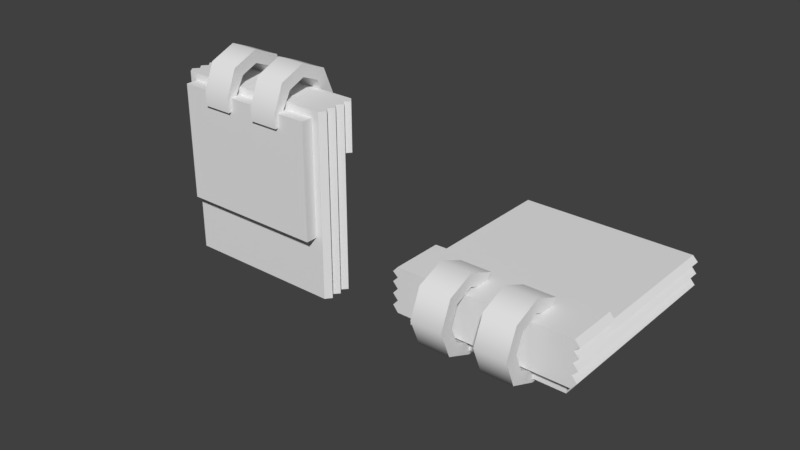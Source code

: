 # Source: questpad.blend  (saved by Blender 2.79.0; exported with 4.5.12 LTS)
import bpy
from mathutils import Matrix  # noqa: F401  (used for matrix-valued properties, if any)

bpy.ops.wm.read_factory_settings(use_empty=True)
scene = bpy.context.scene
scene.name = 'Scene'

# ---- collections
col_collection_1 = bpy.data.collections.new('Collection 1'); scene.collection.children.link(col_collection_1)

# ---- world
world_world = bpy.data.worlds.new('World'); scene.world = world_world
world_world.color = (0.05088, 0.05088, 0.05088)
world_world.use_sun_shadow = False
world_world.sun_shadow_jitter_overblur = 0.0
world_world.cycles.sampling_method = 'MANUAL'

# ---- meshes
me_plane = bpy.data.meshes.new('Plane')
me_plane.from_pydata([(-0.9045, -0.3689, -0.8963), (0.9092, -0.3689, -0.8963), (-0.9045, -0.242, -0.8963), (-0.9045, -0.242, 1.154), (-0.9045, -0.3689, 1.154), (0.9092, -0.3689, 1.154), (-0.9583, -0.3026, -0.8963), (0.963, -0.3026, -0.8963), (-0.9583, -0.3026, 1.154), (0.963, -0.3026, 1.154), (0.9092, -0.242, -0.8963), (0.9092, -0.1208, -0.8963), (-0.9045, -0.1208, 1.154), (0.9092, -0.242, 1.154), (-0.9583, -0.1814, -0.8963), (0.963, -0.1814, -0.8963), (-0.9583, -0.1814, 1.154), (0.963, -0.1814, 1.154), (-0.9045, -0.1208, -0.8963), (-0.9045, -0.005628, 1.154), (0.9092, -0.1208, 1.154), (0.9092, -0.005628, 1.154), (-0.9583, -0.0602, -0.8963), (0.963, -0.0602, -0.8963), (-0.9583, -0.0602, 1.154), (0.963, -0.0602, 1.154), (-0.9045, -0.005628, -0.8963), (-0.9045, 0.1018, 1.154), (0.9092, 0.1018, 1.154), (-0.9583, 0.04226, 1.154), (0.963, 0.04226, 1.154), (0.9092, -0.3689, 0.6136), (-0.9045, -0.242, 0.6136), (-0.9045, -0.3689, 0.6136), (-0.9583, -0.3026, 0.6136), (0.963, -0.3026, 0.6136), (0.9092, -0.242, 0.6136), (-0.9583, -0.1814, 0.6136), (0.963, -0.1814, 0.6136), (0.9096, -0.005842, 0.6114), (-0.9583, -0.0602, 0.6136), (0.963, -0.0602, 0.6136), (0.9096, 0.102, 0.6114), (-0.9045, 0.1018, 0.6131), (-0.9583, 0.04226, 0.614), (0.9626, 0.04228, 0.6158), (0.9092, -0.1208, 0.6136), (-0.9045, -0.1208, 0.6136), (-0.9045, -0.005636, 0.6131), (0.9092, -0.005628, -0.8963), (0.002374, -0.3689, -0.8963), (0.002374, -0.3689, 1.154), (0.002374, -0.3026, 1.154), (0.002374, -0.3026, -0.8963), (0.002374, -0.1814, 1.154), (0.002374, -0.1814, -0.8963), (0.002374, -0.005628, 1.154), (0.002374, -0.0602, 1.154), (0.002374, -0.0602, -0.8963), (0.002374, 0.1018, 1.154), (0.002374, 0.04226, 1.154), (0.002374, -0.242, -0.8963), (0.002374, -0.242, 1.154), (0.002374, -0.1208, -0.8963), (0.002374, -0.1208, 1.154), (0.002374, -0.005628, -0.8963), (0.002374, 0.1018, 0.6849), (0.002374, -0.3689, 0.6136), (0.002374, -0.005628, 0.6849), (0.4558, -0.3689, -0.8963), (0.4558, -0.3689, 1.154), (0.4827, -0.3026, -0.8963), (0.4827, -0.1814, -0.8963), (0.4827, -0.0602, -0.8963), (0.4554, 0.1016, 0.5334), (0.4827, -0.3026, 1.154), (0.4827, -0.1814, 1.154), (0.4558, -0.005628, 1.154), (0.4827, -0.0602, 1.154), (0.4558, 0.1018, 1.154), (0.4827, 0.04226, 1.154), (0.4558, -0.242, -0.8963), (0.4558, -0.242, 1.154), (0.4558, -0.1208, -0.8963), (0.4558, -0.1208, 1.154), (0.4558, -0.005628, -0.8963), (0.4558, -0.3689, 0.6136), (0.4554, -0.005414, 0.5334), (-0.4779, -0.3026, 1.154), (-0.4779, -0.1814, 1.154), (-0.4511, -0.005628, 1.154), (-0.4779, -0.0602, 1.154), (-0.4511, 0.1018, 1.154), (-0.4779, 0.04226, 1.154), (-0.4511, -0.242, -0.8963), (-0.4511, -0.242, 1.154), (-0.4511, -0.1208, -0.8963), (-0.4511, -0.1208, 1.154), (-0.4511, -0.005628, -0.8963), (-0.4511, -0.3689, 0.6136), (-0.451, -0.00562, 0.5983), (-0.4511, -0.3689, -0.8963), (-0.4511, -0.3689, 1.154), (-0.4779, -0.3026, -0.8963), (-0.4779, -0.1814, -0.8963), (-0.4779, -0.0602, -0.8963), (-0.451, 0.1018, 0.5983), (0.4562, 0.04224, 0.5289), (0.002374, 0.04226, 0.6849), (-0.4511, 0.04226, 0.5974), (-0.822, -0.5, -0.2147), (0.8268, -0.5, -0.2147), (-0.822, -0.3362, -0.2147), (0.8268, -0.3362, -0.2147), (-0.822, -0.5, 1.073), (0.8268, -0.5, 1.073), (-0.822, -0.3574, 1.073), (0.8268, -0.3574, 1.073), (-0.4923, -0.5396, 1.073), (-0.1625, -0.5396, 1.073), (0.1673, -0.5396, 1.073), (0.497, -0.5396, 1.073), (0.497, -0.4229, 1.073), (0.1673, -0.4229, 1.073), (-0.1625, -0.4229, 1.073), (-0.4923, -0.4229, 1.073), (-0.4923, -0.4197, 1.362), (-0.1625, -0.4197, 1.362), (0.1673, -0.4197, 1.362), (0.497, -0.4197, 1.362), (0.497, -0.3185, 1.262), (0.1673, -0.3185, 1.262), (-0.1625, -0.3185, 1.262), (-0.4923, -0.3185, 1.262), (-0.4923, -0.1302, 1.482), (-0.1625, -0.1302, 1.482), (0.1673, -0.1302, 1.482), (0.497, -0.1302, 1.482), (0.497, -0.1291, 1.341), (0.1673, -0.1291, 1.341), (-0.1625, -0.1291, 1.341), (-0.4923, -0.1291, 1.341), (-0.4923, 0.1593, 1.362), (-0.1625, 0.1593, 1.362), (0.1673, 0.1593, 1.362), (0.497, 0.1593, 1.362), (0.497, 0.06038, 1.262), (0.1673, 0.06038, 1.262), (-0.1625, 0.06038, 1.262), (-0.4923, 0.06038, 1.262), (-0.4923, 0.2792, 1.073), (-0.1625, 0.2792, 1.073), (0.1673, 0.2792, 1.073), (0.497, 0.2792, 1.073), (0.497, 0.1389, 1.073), (0.1673, 0.1389, 1.073), (-0.1625, 0.1389, 1.073), (-0.4923, 0.1389, 1.073), (-0.4923, 0.1593, 0.7832), (-0.1625, 0.1593, 0.7832), (0.1673, 0.1593, 0.7832), (0.497, 0.1593, 0.7832), (0.497, 0.06038, 0.8832), (0.1673, 0.06038, 0.8832), (-0.1625, 0.06038, 0.8832), (-0.4923, 0.06038, 0.8832), (-0.4923, -0.5396, 0.9231), (-0.1625, -0.5396, 0.9231), (0.1673, -0.5396, 0.9231), (0.497, -0.5396, 0.9231), (0.497, -0.4229, 0.9231), (0.1673, -0.4229, 0.9231), (-0.1625, -0.4229, 0.9231), (-0.4923, -0.4229, 0.9231)], [], [(71, 81, 10, 7), (75, 9, 13, 82), (35, 9, 5, 31), (34, 8, 3, 32), (33, 4, 8, 34), (36, 13, 9, 35), (70, 5, 9, 75), (69, 71, 7, 1), (72, 83, 11, 15), (76, 17, 20, 84), (38, 17, 13, 36), (37, 16, 12, 47), (32, 3, 16, 37), (46, 20, 17, 38), (82, 13, 17, 76), (81, 72, 15, 10), (73, 85, 49, 23), (78, 25, 21, 77), (41, 25, 20, 46), (40, 24, 19, 48), (47, 12, 24, 40), (39, 21, 25, 41), (84, 20, 25, 78), (83, 73, 23, 11), (80, 30, 28, 79), (45, 30, 21, 39), (44, 29, 27, 43), (74, 79, 28, 42), (48, 19, 29, 44), (42, 28, 30, 45), (77, 21, 30, 80), (49, 39, 41, 23), (18, 47, 40, 22), (22, 40, 48, 26), (23, 41, 46, 11), (11, 46, 38, 15), (2, 32, 37, 14), (14, 37, 47, 18), (15, 38, 36, 10), (10, 36, 35, 7), (0, 33, 34, 6), (99, 102, 4, 33), (6, 34, 32, 2), (7, 35, 31, 1), (85, 87, 39, 49), (90, 56, 60, 93), (103, 94, 61, 53), (101, 99, 33, 0), (69, 86, 67, 50), (98, 100, 68, 65), (92, 59, 66, 106), (93, 60, 59, 92), (96, 105, 58, 63), (97, 64, 57, 91), (91, 57, 56, 90), (105, 98, 65, 58), (94, 104, 55, 61), (95, 62, 54, 89), (89, 54, 64, 97), (104, 96, 63, 55), (101, 103, 53, 50), (86, 70, 51, 67), (102, 51, 52, 88), (88, 52, 62, 95), (31, 5, 70, 86), (1, 31, 86, 69), (65, 68, 87, 85), (56, 77, 80, 60), (66, 59, 79, 74), (60, 80, 79, 59), (63, 58, 73, 83), (64, 84, 78, 57), (57, 78, 77, 56), (58, 65, 85, 73), (61, 55, 72, 81), (62, 82, 76, 54), (54, 76, 84, 64), (55, 63, 83, 72), (50, 53, 71, 69), (51, 70, 75, 52), (52, 75, 82, 62), (53, 61, 81, 71), (8, 88, 95, 3), (4, 102, 88, 8), (0, 6, 103, 101), (14, 18, 96, 104), (16, 89, 97, 12), (3, 95, 89, 16), (2, 14, 104, 94), (22, 26, 98, 105), (24, 91, 90, 19), (12, 97, 91, 24), (18, 22, 105, 96), (29, 93, 92, 27), (27, 92, 106, 43), (26, 48, 100, 98), (50, 67, 99, 101), (6, 2, 94, 103), (19, 90, 93, 29), (67, 51, 102, 99), (39, 87, 107, 45), (68, 108, 107, 87), (100, 109, 108, 68), (44, 109, 100, 48), (45, 107, 74, 42), (107, 108, 66, 74), (66, 108, 109, 106), (106, 109, 44, 43), (110, 112, 113, 111), (110, 111, 115, 114), (111, 113, 117, 115), (112, 110, 114, 116), (116, 114, 115, 117), (160, 152, 153, 161), (172, 124, 119, 167), (164, 156, 157, 165), (154, 146, 147, 155), (158, 165, 157, 150), (169, 168, 171, 170), (152, 144, 145, 153), (128, 120, 121, 129), (130, 122, 123, 131), (142, 134, 135, 143), (144, 136, 137, 145), (134, 126, 127, 135), (136, 128, 129, 137), (138, 130, 131, 139), (140, 132, 133, 141), (146, 138, 139, 147), (148, 140, 141, 149), (126, 118, 119, 127), (172, 167, 166, 173), (163, 160, 161, 162), (132, 124, 125, 133), (156, 148, 149, 157), (161, 153, 154, 162), (149, 141, 134, 142), (149, 142, 150, 157), (133, 125, 118, 126), (127, 132, 140, 135), (147, 144, 152, 155), (146, 154, 153, 145), (147, 139, 136, 144), (133, 126, 134, 141), (130, 129, 121, 122), (160, 163, 155, 152), (137, 138, 146, 145), (148, 156, 151, 143), (129, 130, 138, 137), (159, 151, 156, 164), (135, 140, 148, 143), (131, 128, 136, 139), (132, 127, 119, 124), (131, 123, 120, 128), (170, 122, 121, 169), (162, 154, 155, 163), (165, 158, 159, 164), (169, 121, 120, 168), (150, 142, 143, 151), (158, 150, 151, 159), (166, 118, 125, 173), (168, 120, 123, 171), (167, 119, 118, 166)])
me_plane.polygons.foreach_set('use_smooth', [True] * 163)
_k = set([(0, 6), (0, 33), (0, 101), (1, 7), (1, 31), (1, 69), (2, 6), (2, 14), (2, 32), (3, 8), (3, 16), (3, 32), (4, 8), (4, 33), (4, 102), (5, 9), (5, 31), (5, 70), (6, 34), (7, 10), (7, 35), (8, 34), (9, 13), (9, 35), (10, 15), (10, 36), (11, 15), (11, 23), (11, 46), (12, 16), (12, 24), (12, 47), (13, 17), (13, 36), (14, 18), (14, 37), (15, 38), (16, 37), (17, 20), (17, 38), (18, 22), (18, 47), (19, 24), (19, 29), (19, 48), (20, 25), (20, 46), (21, 25), (21, 30), (21, 39), (22, 26), (22, 40), (23, 41), (23, 49), (24, 40), (25, 41), (26, 48), (26, 98), (27, 29), (27, 43), (27, 92), (28, 30), (28, 42), (28, 79), (29, 44), (30, 45), (39, 45), (39, 49), (39, 87), (42, 45), (42, 74), (43, 44), (43, 106), (44, 48), (48, 100), (49, 85), (50, 69), (50, 101), (51, 70), (51, 102), (59, 79), (59, 92), (65, 85), (65, 98), (66, 74), (66, 106), (66, 108), (68, 87), (68, 100), (68, 108), (74, 107), (87, 107), (100, 109), (106, 109), (110, 111), (110, 112), (110, 114), (111, 113), (111, 115), (112, 113), (112, 116), (113, 117), (114, 115), (114, 116), (115, 117), (116, 117), (118, 126), (118, 166), (119, 127), (119, 167), (120, 128), (120, 168), (121, 129), (121, 169), (122, 130), (122, 170), (123, 131), (123, 171), (124, 132), (124, 172), (125, 133), (125, 173), (126, 134), (127, 135), (128, 136), (129, 137), (130, 138), (131, 139), (132, 140), (133, 141), (134, 142), (135, 143), (136, 144), (137, 145), (138, 146), (139, 147), (140, 148), (141, 149), (142, 150), (143, 151), (144, 152), (145, 153), (146, 154), (147, 155), (148, 156), (149, 157), (150, 158), (151, 159), (152, 160), (153, 161), (154, 162), (155, 163), (156, 164), (157, 165), (158, 159), (158, 165), (159, 164), (160, 161), (160, 163), (161, 162), (162, 163), (164, 165), (166, 167), (166, 173), (167, 172), (168, 169), (168, 171), (169, 170), (170, 171), (172, 173)])
me_plane.attributes.new('sharp_edge', 'BOOLEAN', 'EDGE').data.foreach_set('value', [ (min(e.vertices), max(e.vertices)) in _k for e in me_plane.edges])
me_plane.use_remesh_preserve_volume = False
me_plane.use_remesh_preserve_attributes = False
me_plane.use_mirror_vertex_groups = False
me_plane.update()
me_cube_003 = bpy.data.meshes.new('Cube.003')
me_cube_003.from_pydata([(-1.0, -1.0, -1.0), (-1.0, -1.0, 1.0), (-1.0, 1.0, -1.0), (-1.0, 1.0, 1.0), (1.0, -1.0, -1.0), (1.0, -1.0, 1.0), (1.0, 1.0, -1.0), (1.0, 1.0, 1.0)], [(2, 0), (0, 1), (1, 3), (3, 2), (6, 2), (3, 7), (7, 6), (4, 6), (7, 5), (5, 4), (0, 4), (5, 1)], [])
me_cube_003.use_remesh_preserve_volume = False
me_cube_003.use_remesh_preserve_attributes = False
me_cube_003.use_mirror_vertex_groups = False
me_cube_003.update()
me_cube_002 = bpy.data.meshes.new('Cube.002')
me_cube_002.from_pydata([(-1.0, -1.0, -1.0), (-1.0, -1.0, 1.0), (-1.0, 1.0, -1.0), (-1.0, 1.0, 1.0), (1.0, -1.0, -1.0), (1.0, -1.0, 1.0), (1.0, 1.0, -1.0), (1.0, 1.0, 1.0)], [(2, 0), (0, 1), (1, 3), (3, 2), (6, 2), (3, 7), (7, 6), (4, 6), (7, 5), (5, 4), (0, 4), (5, 1)], [])
me_cube_002.use_remesh_preserve_volume = False
me_cube_002.use_remesh_preserve_attributes = False
me_cube_002.use_mirror_vertex_groups = False
me_cube_002.update()
me_cube_001 = bpy.data.meshes.new('Cube.001')
me_cube_001.from_pydata([(-1.0, -1.0, -1.0), (-1.0, -1.0, 1.0), (-1.0, 1.0, -1.0), (-1.0, 1.0, 1.0), (1.0, -1.0, -1.0), (1.0, -1.0, 1.0), (1.0, 1.0, -1.0), (1.0, 1.0, 1.0)], [(2, 0), (0, 1), (1, 3), (3, 2), (7, 6), (4, 6), (7, 5), (5, 4), (6, 2), (3, 7), (0, 4), (5, 1)], [])
me_cube_001.use_remesh_preserve_volume = False
me_cube_001.use_remesh_preserve_attributes = False
me_cube_001.use_mirror_vertex_groups = False
me_cube_001.update()
me_cube = bpy.data.meshes.new('Cube')
me_cube.from_pydata([(-1.0, -1.0, -1.0), (-1.0, -1.0, 1.0), (-1.0, 1.0, -1.0), (-1.0, 1.0, 1.0), (1.0, -1.0, -1.0), (1.0, -1.0, 1.0), (1.0, 1.0, -1.0), (1.0, 1.0, 1.0)], [(2, 0), (0, 1), (1, 3), (3, 2), (6, 2), (3, 7), (7, 6), (4, 6), (7, 5), (5, 4), (0, 4), (5, 1)], [])
me_cube.use_remesh_preserve_volume = False
me_cube.use_remesh_preserve_attributes = False
me_cube.use_mirror_vertex_groups = False
me_cube.update()

# ---- objects
ob_plane_001 = bpy.data.objects.new('Plane.001', me_plane)
ob_plane = bpy.data.objects.new('Plane', me_plane)
ob_cube_003 = bpy.data.objects.new('Cube.003', me_cube_003)
ob_cube_002 = bpy.data.objects.new('Cube.002', me_cube_002)
ob_cube_001 = bpy.data.objects.new('Cube.001', me_cube_001)
ob_cube = bpy.data.objects.new('Cube', me_cube)

# ---- transforms, parenting, visibility, modifiers, constraints
ob_plane_001.location = (3.22, 0.2789, 0.1)
ob_plane_001.rotation_euler = (1.571, -0.0, 0.0)
ob_plane_001.lineart.crease_threshold = 0.0
_m = ob_plane_001.modifiers.new('EdgeSplit', 'EDGE_SPLIT')
_m.split_angle = 0.9128
ob_plane.location = (0.0, 0.0, 0.0)
ob_plane.lineart.crease_threshold = 0.0
_m = ob_plane.modifiers.new('EdgeSplit', 'EDGE_SPLIT')
_m.split_angle = 0.9128
_m.use_edge_angle = False
ob_cube_003.location = (3.222, 0.0, 0.0)
ob_cube_003.scale = (1.0, 1.4, 0.4)
ob_cube_003.lineart.crease_threshold = 0.0
ob_cube_002.location = (0.0, -0.1, 0.0)
ob_cube_002.scale = (1.0, 0.4, 1.4)
ob_cube_002.lineart.crease_threshold = 0.0
ob_cube_001.location = (3.222, 0.0, 0.0)
ob_cube_001.scale = (1.0, 1.5, 0.4)
ob_cube_001.lineart.crease_threshold = 0.0
ob_cube.location = (0.0, 0.0, 0.0)
ob_cube.scale = (1.0, 0.5, 1.4)
ob_cube.lineart.crease_threshold = 0.0

# ---- collection membership
col_collection_1.objects.link(ob_plane_001)
col_collection_1.objects.link(ob_plane)
col_collection_1.objects.link(ob_cube_003)
col_collection_1.objects.link(ob_cube_002)
col_collection_1.objects.link(ob_cube_001)
col_collection_1.objects.link(ob_cube)

# ---- scene / render settings (as saved in the file)
scene.frame_start = 1; scene.frame_end = 250; scene.frame_set(1)
scene.render.engine = 'BLENDER_EEVEE_NEXT'
scene.render.resolution_percentage = 50
scene.render.dither_intensity = 0.0
scene.cycles.use_denoising = False
scene.cycles.samples = 128
scene.cycles.sampling_pattern = 'TABULATED_SOBOL'
scene.cycles.use_adaptive_sampling = False
scene.cycles.use_light_tree = False
scene.cycles.blur_glossy = 0.0
scene.cycles.sample_clamp_indirect = 0.0
scene.view_settings.view_transform = 'Standard'
bpy.context.view_layer.update()

# ---- added for rendering (the .blend has no active camera and no usable light): camera, sun
cam_auto = bpy.data.cameras.new('AutoCamera')
cam_auto.lens = 50.0
cam_auto.sensor_width = 36.0
cam_auto.clip_end = 1000.0
ob_auto_camera = bpy.data.objects.new('AutoCamera', cam_auto)
scene.collection.objects.link(ob_auto_camera)
ob_auto_camera.location = (7.78857, -7.41292, 4.98296)
ob_auto_camera.rotation_euler = (1.09748, -7.21219e-08, 0.694738)
scene.camera = ob_auto_camera
light_auto_sun = bpy.data.lights.new('AutoSun', 'SUN')
light_auto_sun.energy = 3.0
light_auto_sun.angle = 0.0523599
ob_auto_sun = bpy.data.objects.new('AutoSun', light_auto_sun)
scene.collection.objects.link(ob_auto_sun)
ob_auto_sun.rotation_euler = (0.872665, 0.174533, 0.523599)
bpy.context.view_layer.update()
